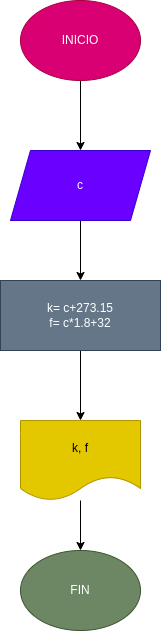

The diagram above was exported from draw.io. Its source (the exported page's mxGraphModel, read from the mxfile embedded in the PNG):
<mxGraphModel dx="653" dy="411" grid="1" gridSize="10" guides="1" tooltips="1" connect="1" arrows="1" fold="1" page="1" pageScale="1" pageWidth="827" pageHeight="1169" math="0" shadow="0">
  <root>
    <mxCell id="0" />
    <mxCell id="1" parent="0" />
    <mxCell id="4" value="" style="edgeStyle=none;html=1;" edge="1" parent="1" source="2" target="3">
      <mxGeometry relative="1" as="geometry" />
    </mxCell>
    <mxCell id="2" value="INICIO" style="ellipse;whiteSpace=wrap;html=1;fillColor=#d80073;fontColor=#ffffff;strokeColor=#A50040;" vertex="1" parent="1">
      <mxGeometry x="280" y="60" width="120" height="80" as="geometry" />
    </mxCell>
    <mxCell id="6" value="" style="edgeStyle=none;html=1;" edge="1" parent="1" source="3" target="5">
      <mxGeometry relative="1" as="geometry" />
    </mxCell>
    <mxCell id="3" value="c" style="shape=parallelogram;perimeter=parallelogramPerimeter;whiteSpace=wrap;html=1;fixedSize=1;fillColor=#6a00ff;fontColor=#ffffff;strokeColor=#3700CC;" vertex="1" parent="1">
      <mxGeometry x="270" y="210" width="140" height="70" as="geometry" />
    </mxCell>
    <mxCell id="10" value="" style="edgeStyle=none;html=1;" edge="1" parent="1" source="5" target="9">
      <mxGeometry relative="1" as="geometry" />
    </mxCell>
    <mxCell id="5" value="k= c+273.15&lt;br&gt;f= c*1.8+32" style="whiteSpace=wrap;html=1;fillColor=#647687;fontColor=#ffffff;strokeColor=#314354;" vertex="1" parent="1">
      <mxGeometry x="260" y="340" width="160" height="70" as="geometry" />
    </mxCell>
    <mxCell id="12" value="" style="edgeStyle=none;html=1;" edge="1" parent="1" source="9" target="11">
      <mxGeometry relative="1" as="geometry" />
    </mxCell>
    <mxCell id="9" value="k, f" style="shape=document;whiteSpace=wrap;html=1;boundedLbl=1;fillColor=#e3c800;fontColor=#000000;strokeColor=#B09500;" vertex="1" parent="1">
      <mxGeometry x="280" y="480" width="120" height="80" as="geometry" />
    </mxCell>
    <mxCell id="11" value="FIN" style="ellipse;whiteSpace=wrap;html=1;fillColor=#6d8764;fontColor=#ffffff;strokeColor=#3A5431;" vertex="1" parent="1">
      <mxGeometry x="280" y="610" width="120" height="80" as="geometry" />
    </mxCell>
  </root>
</mxGraphModel>